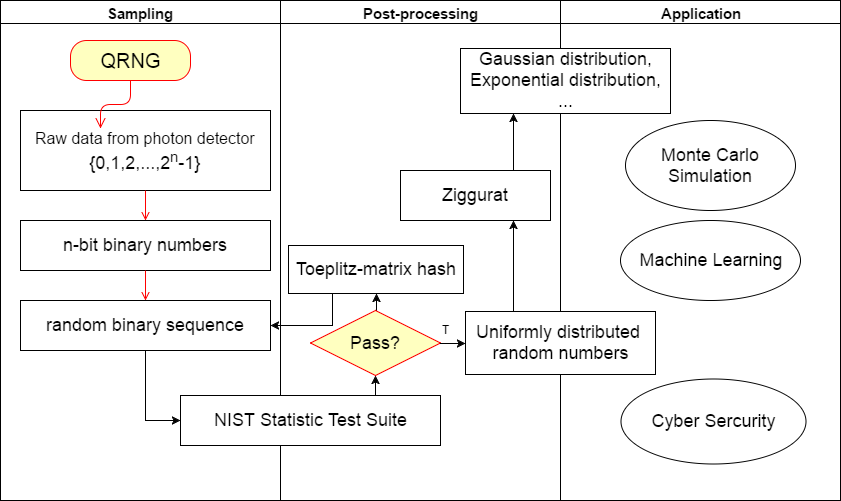

The diagram above was exported from draw.io. Its source (the exported page's mxGraphModel, read from the mxfile embedded in the PNG):
<mxGraphModel dx="1042" dy="555" grid="1" gridSize="10" guides="1" tooltips="1" connect="1" arrows="1" fold="1" page="1" pageScale="1" pageWidth="826" pageHeight="1169" math="0" shadow="0">
  <root>
    <mxCell id="0" style=";html=1;" />
    <mxCell id="1" style=";html=1;" parent="0" />
    <mxCell id="2" value="&lt;font style=&quot;font-size: 15px&quot;&gt;Sampling&lt;/font&gt;" style="swimlane;whiteSpace=wrap;html=1;" vertex="1" parent="1">
      <mxGeometry x="20" y="20" width="280" height="500" as="geometry">
        <mxRectangle x="20" y="20" width="80" height="23" as="alternateBounds" />
      </mxGeometry>
    </mxCell>
    <mxCell id="7" value="&lt;font style=&quot;font-size: 16px&quot;&gt;Raw data from photon detector&lt;/font&gt;&lt;div&gt;&lt;font size=&quot;4&quot;&gt;{0,1,2,...,2&lt;sup&gt;n&lt;/sup&gt;-1}&lt;/font&gt;&lt;/div&gt;" style="text;html=1;fillColor=#ffffff;strokeColor=#000000;align=center;verticalAlign=middle;" vertex="1" parent="2">
      <mxGeometry x="20" y="110" width="250" height="80" as="geometry" />
    </mxCell>
    <mxCell id="8" value="&lt;font style=&quot;font-size: 18px&quot;&gt;n-bit binary numbers&lt;/font&gt;" style="text;html=1;fillColor=#ffffff;strokeColor=#000000;align=center;verticalAlign=middle;" vertex="1" parent="2">
      <mxGeometry x="20" y="220" width="250" height="50" as="geometry" />
    </mxCell>
    <mxCell id="9" value="" style="endArrow=open;strokeColor=#FF0000;endFill=1;rounded=0;html=1;" edge="1" parent="2" source="7" target="8">
      <mxGeometry relative="1" as="geometry" />
    </mxCell>
    <mxCell id="10" value="&lt;font style=&quot;font-size: 18px&quot;&gt;random binary sequence&lt;/font&gt;" style="text;html=1;fillColor=#ffffff;strokeColor=#000000;align=center;verticalAlign=middle;" vertex="1" parent="2">
      <mxGeometry x="20" y="300" width="250" height="50" as="geometry" />
    </mxCell>
    <mxCell id="11" value="" style="endArrow=open;strokeColor=#FF0000;endFill=1;rounded=0;html=1;" edge="1" parent="2" source="8" target="10">
      <mxGeometry relative="1" as="geometry" />
    </mxCell>
    <mxCell id="15e0ad8fa7f124cc-41" value="&lt;font style=&quot;font-size: 20px&quot;&gt;QRNG&lt;/font&gt;" style="rounded=1;whiteSpace=wrap;html=1;arcSize=40;fillColor=#ffffc0;strokeColor=#ff0000;" vertex="1" parent="2">
      <mxGeometry x="70" y="40" width="120" height="40" as="geometry" />
    </mxCell>
    <mxCell id="15e0ad8fa7f124cc-42" value="" style="edgeStyle=orthogonalEdgeStyle;html=1;verticalAlign=bottom;endArrow=open;endSize=8;strokeColor=#ff0000;" edge="1" parent="2" source="15e0ad8fa7f124cc-41">
      <mxGeometry relative="1" as="geometry">
        <mxPoint x="100" y="128" as="targetPoint" />
      </mxGeometry>
    </mxCell>
    <mxCell id="3" value="&lt;font style=&quot;font-size: 15px&quot;&gt;Post-processing&lt;/font&gt;" style="swimlane;whiteSpace=wrap;html=1;" vertex="1" parent="1">
      <mxGeometry x="300" y="20" width="280" height="500" as="geometry" />
    </mxCell>
    <mxCell id="66f51c13f3e7ffca-45" style="edgeStyle=orthogonalEdgeStyle;rounded=0;html=1;exitX=0.75;exitY=0;entryX=0.5;entryY=1;jettySize=auto;orthogonalLoop=1;" edge="1" parent="3" source="18" target="21">
      <mxGeometry relative="1" as="geometry" />
    </mxCell>
    <mxCell id="18" value="&lt;font style=&quot;font-size: 18px&quot;&gt;NIST Statistic Test Suite&lt;/font&gt;" style="text;html=1;fillColor=#ffffff;strokeColor=#000000;align=center;verticalAlign=middle;" vertex="1" parent="3">
      <mxGeometry x="-100" y="395" width="260" height="50" as="geometry" />
    </mxCell>
    <mxCell id="66f51c13f3e7ffca-47" style="edgeStyle=orthogonalEdgeStyle;rounded=0;html=1;exitX=0.5;exitY=0;entryX=0.5;entryY=1;jettySize=auto;orthogonalLoop=1;" edge="1" parent="3" source="21" target="15e0ad8fa7f124cc-52">
      <mxGeometry relative="1" as="geometry" />
    </mxCell>
    <mxCell id="21" value="&lt;font style=&quot;font-size: 18px&quot;&gt;Pass?&lt;/font&gt;" style="rhombus;fillColor=#ffffc0;strokeColor=#ff0000;html=1;fontSize=12;" vertex="1" parent="3">
      <mxGeometry x="30" y="310" width="130" height="65" as="geometry" />
    </mxCell>
    <mxCell id="15e0ad8fa7f124cc-52" value="&lt;font style=&quot;font-size: 18px&quot;&gt;Toeplitz-matrix hash&lt;/font&gt;" style="html=1;" vertex="1" parent="3">
      <mxGeometry x="8" y="245" width="175" height="48" as="geometry" />
    </mxCell>
    <mxCell id="15e0ad8fa7f124cc-75" value="&lt;font style=&quot;font-size: 18px&quot;&gt;Ziggurat&lt;/font&gt;" style="html=1;" vertex="1" parent="3">
      <mxGeometry x="120" y="170" width="150" height="50" as="geometry" />
    </mxCell>
    <mxCell id="66f51c13f3e7ffca-32" value="T" style="text;html=1;resizable=0;points=[];autosize=1;align=left;verticalAlign=top;spacingTop=-4;" vertex="1" parent="3">
      <mxGeometry x="160" y="320" width="20" height="20" as="geometry" />
    </mxCell>
    <mxCell id="4" value="&lt;font style=&quot;font-size: 15px&quot;&gt;Application&lt;/font&gt;" style="swimlane;whiteSpace=wrap;html=1;startSize=23;" vertex="1" parent="1">
      <mxGeometry x="580" y="20" width="280" height="500" as="geometry" />
    </mxCell>
    <mxCell id="15e0ad8fa7f124cc-78" value="&lt;font style=&quot;font-size: 18px&quot;&gt;Monte Carlo Simulation&lt;/font&gt;" style="ellipse;whiteSpace=wrap;html=1;" vertex="1" parent="4">
      <mxGeometry x="65" y="120" width="170" height="90" as="geometry" />
    </mxCell>
    <mxCell id="15e0ad8fa7f124cc-81" value="&lt;font style=&quot;font-size: 18px&quot;&gt;Machine Learning&lt;/font&gt;" style="ellipse;whiteSpace=wrap;html=1;" vertex="1" parent="4">
      <mxGeometry x="60" y="220" width="180" height="80" as="geometry" />
    </mxCell>
    <mxCell id="15e0ad8fa7f124cc-82" value="&lt;font style=&quot;font-size: 18px&quot;&gt;Cyber Sercurity&lt;/font&gt;" style="ellipse;whiteSpace=wrap;html=1;" vertex="1" parent="4">
      <mxGeometry x="60" y="378" width="185" height="85" as="geometry" />
    </mxCell>
    <mxCell id="15e0ad8fa7f124cc-54" style="edgeStyle=orthogonalEdgeStyle;rounded=0;html=1;exitX=0.5;exitY=1;entryX=0;entryY=0.5;jettySize=auto;orthogonalLoop=1;" edge="1" parent="1" source="10" target="18">
      <mxGeometry relative="1" as="geometry" />
    </mxCell>
    <mxCell id="66f51c13f3e7ffca-34" style="edgeStyle=orthogonalEdgeStyle;rounded=0;html=1;exitX=0.25;exitY=0;entryX=0.75;entryY=1;jettySize=auto;orthogonalLoop=1;" edge="1" parent="1" source="15e0ad8fa7f124cc-72" target="15e0ad8fa7f124cc-75">
      <mxGeometry relative="1" as="geometry" />
    </mxCell>
    <mxCell id="15e0ad8fa7f124cc-72" value="&lt;font style=&quot;font-size: 18px&quot;&gt;Uniformly distributed&amp;nbsp;&lt;/font&gt;&lt;div&gt;&lt;font size=&quot;4&quot;&gt;random numbers&lt;/font&gt;&lt;/div&gt;" style="html=1;" vertex="1" parent="1">
      <mxGeometry x="485" y="331" width="190" height="63" as="geometry" />
    </mxCell>
    <mxCell id="66f51c13f3e7ffca-33" style="edgeStyle=orthogonalEdgeStyle;rounded=0;html=1;exitX=1;exitY=0.5;jettySize=auto;orthogonalLoop=1;" edge="1" parent="1" source="21" target="15e0ad8fa7f124cc-72">
      <mxGeometry relative="1" as="geometry" />
    </mxCell>
    <mxCell id="15e0ad8fa7f124cc-76" value="&lt;font style=&quot;font-size: 18px&quot;&gt;Gaussian distribution,&lt;/font&gt;&lt;div&gt;&lt;font size=&quot;4&quot;&gt;Exponential distribution,&lt;br&gt;&lt;/font&gt;&lt;/div&gt;&lt;div&gt;&lt;font size=&quot;4&quot;&gt;...&lt;/font&gt;&lt;/div&gt;" style="html=1;" vertex="1" parent="1">
      <mxGeometry x="480" y="68" width="210" height="65" as="geometry" />
    </mxCell>
    <mxCell id="66f51c13f3e7ffca-48" style="edgeStyle=orthogonalEdgeStyle;rounded=0;html=1;exitX=0.25;exitY=1;entryX=1;entryY=0.5;jettySize=auto;orthogonalLoop=1;" edge="1" parent="1" source="15e0ad8fa7f124cc-52" target="10">
      <mxGeometry relative="1" as="geometry" />
    </mxCell>
    <mxCell id="66f51c13f3e7ffca-49" style="edgeStyle=orthogonalEdgeStyle;rounded=0;html=1;exitX=0.75;exitY=0;entryX=0.25;entryY=1;jettySize=auto;orthogonalLoop=1;" edge="1" parent="1" source="15e0ad8fa7f124cc-75" target="15e0ad8fa7f124cc-76">
      <mxGeometry relative="1" as="geometry" />
    </mxCell>
  </root>
</mxGraphModel>